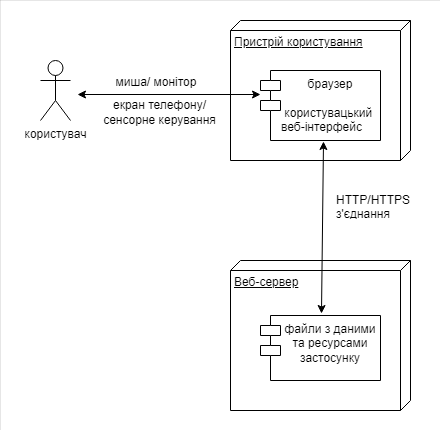

The diagram above was exported from draw.io. Its source (the exported page's mxGraphModel, read from the mxfile embedded in the PNG):
<mxGraphModel dx="1050" dy="565" grid="1" gridSize="10" guides="1" tooltips="1" connect="1" arrows="1" fold="1" page="1" pageScale="1" pageWidth="827" pageHeight="1169" math="0" shadow="0">
  <root>
    <mxCell id="0" />
    <mxCell id="1" parent="0" />
    <mxCell id="41BIoNdEx93nYqN9H0OB-1" value="" style="rounded=0;whiteSpace=wrap;html=1;strokeWidth=0;" vertex="1" parent="1">
      <mxGeometry x="80" y="190" width="440" height="430" as="geometry" />
    </mxCell>
    <mxCell id="41BIoNdEx93nYqN9H0OB-2" value="&lt;font data-sider-select-id=&quot;20e83060-8cff-4ed7-81b2-d7d2c46322ec&quot; style=&quot;font-size: 12px;&quot;&gt;користувач&lt;/font&gt;" style="shape=umlActor;verticalLabelPosition=bottom;verticalAlign=top;html=1;outlineConnect=0;" vertex="1" parent="1">
      <mxGeometry x="120" y="250" width="30" height="60" as="geometry" />
    </mxCell>
    <mxCell id="41BIoNdEx93nYqN9H0OB-3" value="&lt;font data-sider-select-id=&quot;9627df8d-9991-4a30-a07e-98d0d5fad095&quot; style=&quot;font-size: 12px;&quot;&gt;Пристрій користування&lt;/font&gt;" style="verticalAlign=top;align=left;spacingTop=8;spacingLeft=2;spacingRight=12;shape=cube;size=10;direction=south;fontStyle=4;html=1;whiteSpace=wrap;" vertex="1" parent="1">
      <mxGeometry x="310" y="210" width="180" height="140" as="geometry" />
    </mxCell>
    <mxCell id="41BIoNdEx93nYqN9H0OB-4" value="&lt;div data-sider-select-id=&quot;62fb4d23-9e86-45f6-80c8-6b555059ee57&quot;&gt;браузер&lt;/div&gt;&lt;div data-sider-select-id=&quot;62fb4d23-9e86-45f6-80c8-6b555059ee57&quot;&gt;&lt;br&gt;&lt;/div&gt;&lt;div style=&quot;text-align: left;&quot;&gt;&lt;span data-sider-select-id=&quot;6971bf72-5ee2-4d0c-a4ca-e2cc09e95297&quot; style=&quot;background-color: initial;&quot;&gt;&amp;nbsp;користувацький веб-інтерфейс&lt;/span&gt;&lt;/div&gt;" style="shape=module;align=left;spacingLeft=20;align=center;verticalAlign=top;whiteSpace=wrap;html=1;" vertex="1" parent="1">
      <mxGeometry x="340" y="260" width="120" height="70" as="geometry" />
    </mxCell>
    <mxCell id="41BIoNdEx93nYqN9H0OB-5" value="" style="endArrow=classic;startArrow=classic;html=1;rounded=0;" edge="1" parent="1">
      <mxGeometry width="50" height="50" relative="1" as="geometry">
        <mxPoint x="157" y="284" as="sourcePoint" />
        <mxPoint x="340" y="284" as="targetPoint" />
      </mxGeometry>
    </mxCell>
    <mxCell id="41BIoNdEx93nYqN9H0OB-6" value="миша/ монітор" style="text;html=1;align=center;verticalAlign=middle;whiteSpace=wrap;rounded=0;" vertex="1" parent="1">
      <mxGeometry x="191" y="257" width="90" height="30" as="geometry" />
    </mxCell>
    <mxCell id="41BIoNdEx93nYqN9H0OB-7" value="екран телефону/сенсорне керування" style="text;html=1;align=center;verticalAlign=middle;whiteSpace=wrap;rounded=0;" vertex="1" parent="1">
      <mxGeometry x="180" y="287" width="119" height="30" as="geometry" />
    </mxCell>
    <mxCell id="41BIoNdEx93nYqN9H0OB-8" value="Веб-сервер" style="verticalAlign=top;align=left;spacingTop=8;spacingLeft=2;spacingRight=12;shape=cube;size=10;direction=south;fontStyle=4;html=1;whiteSpace=wrap;" vertex="1" parent="1">
      <mxGeometry x="310" y="450" width="180" height="150" as="geometry" />
    </mxCell>
    <mxCell id="41BIoNdEx93nYqN9H0OB-9" value="&lt;div data-sider-select-id=&quot;62fb4d23-9e86-45f6-80c8-6b555059ee57&quot;&gt;файли з даними та ресурсами застосунку&lt;/div&gt;" style="shape=module;align=left;spacingLeft=20;align=center;verticalAlign=top;whiteSpace=wrap;html=1;" vertex="1" parent="1">
      <mxGeometry x="340" y="505" width="120" height="65" as="geometry" />
    </mxCell>
    <mxCell id="41BIoNdEx93nYqN9H0OB-10" value="" style="endArrow=classic;startArrow=classic;html=1;rounded=0;" edge="1" parent="1">
      <mxGeometry width="50" height="50" relative="1" as="geometry">
        <mxPoint x="401" y="503" as="sourcePoint" />
        <mxPoint x="403" y="331" as="targetPoint" />
      </mxGeometry>
    </mxCell>
    <mxCell id="41BIoNdEx93nYqN9H0OB-11" value="HTTP/HTTPS з'єднання" style="text;strokeColor=none;fillColor=none;align=left;verticalAlign=middle;spacingLeft=4;spacingRight=4;overflow=hidden;points=[[0,0.5],[1,0.5]];portConstraint=eastwest;rotatable=0;whiteSpace=wrap;html=1;" vertex="1" parent="1">
      <mxGeometry x="410" y="380" width="90" height="30" as="geometry" />
    </mxCell>
  </root>
</mxGraphModel>